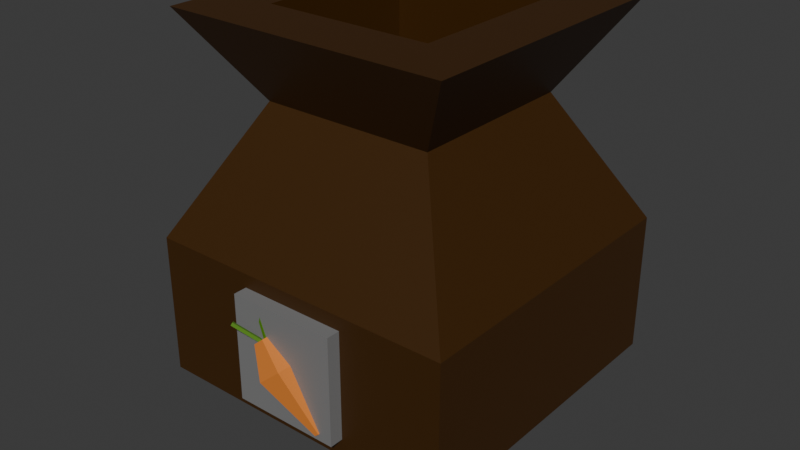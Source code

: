 # Source: carrotSeed.blend  (saved by Blender 4.2.66; exported with 4.5.12 LTS)
import bpy
from mathutils import Matrix  # noqa: F401  (used for matrix-valued properties, if any)

bpy.ops.wm.read_factory_settings(use_empty=True)
scene = bpy.context.scene
scene.name = 'Scene'

# ---- collections
col_collection = bpy.data.collections.new('Collection'); scene.collection.children.link(col_collection)

# ---- materials (node trees are filled in below, after node groups)
mat_leavesmat = bpy.data.materials.new('leavesMat')
mat_bodymat = bpy.data.materials.new('bodyMat')
mat_bodymat.alpha_threshold = 0.0
mat_bodymat.roughness = 0.5
mat_bodymat.line_color = (0.0, 0.0, 0.0, 1.0)
mat_material_002 = bpy.data.materials.new('Material.002')
mat_material_001 = bpy.data.materials.new('Material.001')

# ---- material node trees
mat_leavesmat.use_nodes = True; mat_leavesmat.node_tree.nodes.clear()
_N = mat_leavesmat.node_tree.nodes; _L = mat_leavesmat.node_tree.links
n0 = _N.new('ShaderNodeBsdfPrincipled'); n0.name = 'Principled BSDF'; n0.location = (10, 300)
n0.inputs[0].default_value = (0.08355, 0.2193, 0.007129, 1.0)
n1 = _N.new('ShaderNodeOutputMaterial'); n1.name = 'Material Output'; n1.location = (300, 300)
_L.new(n0.outputs[0], n1.inputs[0])
n1.is_active_output = True
mat_bodymat.use_nodes = True; mat_bodymat.node_tree.nodes.clear()
_N = mat_bodymat.node_tree.nodes; _L = mat_bodymat.node_tree.links
n0 = _N.new('ShaderNodeOutputMaterial'); n0.name = 'Material Output'; n0.location = (300, 300)
n1 = _N.new('ShaderNodeBsdfPrincipled'); n1.name = 'Principled BSDF'; n1.location = (10, 300)
n1.inputs[0].default_value = (0.8003, 0.2438, 0.04132, 1.0)
n1.inputs[3].default_value = 1.45
_L.new(n1.outputs[0], n0.inputs[0])
n0.is_active_output = True
mat_material_002.use_nodes = True; mat_material_002.node_tree.nodes.clear()
_N = mat_material_002.node_tree.nodes; _L = mat_material_002.node_tree.links
n0 = _N.new('ShaderNodeBsdfPrincipled'); n0.name = 'Principled BSDF'; n0.location = (10, 300)
n0.inputs[0].default_value = (0.04863, 0.01762, 0.0, 1.0)
n1 = _N.new('ShaderNodeOutputMaterial'); n1.name = 'Material Output'; n1.location = (300, 300)
_L.new(n0.outputs[0], n1.inputs[0])
n1.is_active_output = True
mat_material_001.use_nodes = True; mat_material_001.node_tree.nodes.clear()
_N = mat_material_001.node_tree.nodes; _L = mat_material_001.node_tree.links
n0 = _N.new('ShaderNodeBsdfPrincipled'); n0.name = 'Principled BSDF'; n0.location = (10, 300)
n0.inputs[0].default_value = (0.2037, 0.2037, 0.2037, 1.0)
n1 = _N.new('ShaderNodeOutputMaterial'); n1.name = 'Material Output'; n1.location = (300, 300)
_L.new(n0.outputs[0], n1.inputs[0])
n1.is_active_output = True

# ---- world
world_world = bpy.data.worlds.new('World'); scene.world = world_world
world_world.use_nodes = True; world_world.node_tree.nodes.clear()
_N = world_world.node_tree.nodes; _L = world_world.node_tree.links
n0 = _N.new('ShaderNodeOutputWorld'); n0.name = 'World Output'; n0.location = (300, 300)
n1 = _N.new('ShaderNodeBackground'); n1.name = 'Background'; n1.location = (10, 300)
n1.inputs[0].default_value = (0.05088, 0.05088, 0.05088, 1.0)
_L.new(n1.outputs[0], n0.inputs[0])
n0.is_active_output = True
world_world.color = (0.05088, 0.05088, 0.05088)
world_world.sun_shadow_jitter_overblur = 0.0

# ---- meshes
me_cube_002 = bpy.data.meshes.new('Cube.002')
me_cube_002.from_pydata([(-1.0, -1.0, -1.0), (-1.0, -1.0, 1.0), (-1.0, 1.0, -1.0), (-1.0, 1.0, 1.0), (1.0, -1.0, -1.0), (1.0, -1.0, 1.0), (1.0, 1.0, -1.0), (1.0, 1.0, 1.0), (-2.022, -1.856, -1.077), (-12.0, -11.52, 0.3624), (-3.367, -0.3774, -1.071), (-13.35, -10.04, 0.3684), (-0.9289, -0.9179, -0.9378), (-10.91, -10.58, 0.5012), (-2.274, 0.5607, -0.9318), (-12.25, -9.101, 0.5072), (-2.321, -0.01968, -1.039), (-7.439, 5.25, 0.8214), (-4.049, 0.7188, -1.107), (-9.167, 5.989, 0.753), (-1.453, 1.763, -1.065), (-6.572, 7.033, 0.7948), (-3.181, 2.501, -1.134), (-8.3, 7.771, 0.7263)], [], [(0, 1, 3, 2), (2, 3, 7, 6), (6, 7, 5, 4), (4, 5, 1, 0), (2, 6, 4, 0), (7, 3, 1, 5), (8, 9, 11, 10), (10, 11, 15, 14), (14, 15, 13, 12), (12, 13, 9, 8), (10, 14, 12, 8), (15, 11, 9, 13), (16, 17, 19, 18), (18, 19, 23, 22), (22, 23, 21, 20), (20, 21, 17, 16), (18, 22, 20, 16), (23, 19, 17, 21)])
_uv = me_cube_002.uv_layers.new(name='UVMap')
_uv.uv.foreach_set('vector', [0.375, 0.0, 0.625, 0.0, 0.625, 0.25, 0.375, 0.25, 0.375, 0.25, 0.625, 0.25, 0.625, 0.5, 0.375, 0.5, 0.375, 0.5, 0.625, 0.5, 0.625, 0.75, 0.375, 0.75, 0.375, 0.75, 0.625, 0.75, 0.625, 1.0, 0.375, 1.0, 0.125, 0.5, 0.375, 0.5, 0.375, 0.75, 0.125, 0.75, 0.625, 0.5, 0.875, 0.5, 0.875, 0.75, 0.625, 0.75, 0.375, 0.0, 0.625, 0.0, 0.625, 0.25, 0.375, 0.25, 0.375, 0.25, 0.625, 0.25, 0.625, 0.5, 0.375, 0.5, 0.375, 0.5, 0.625, 0.5, 0.625, 0.75, 0.375, 0.75, 0.375, 0.75, 0.625, 0.75, 0.625, 1.0, 0.375, 1.0, 0.125, 0.5, 0.375, 0.5, 0.375, 0.75, 0.125, 0.75, 0.625, 0.5, 0.875, 0.5, 0.875, 0.75, 0.625, 0.75, 0.375, 0.0, 0.625, 0.0, 0.625, 0.25, 0.375, 0.25, 0.375, 0.25, 0.625, 0.25, 0.625, 0.5, 0.375, 0.5, 0.375, 0.5, 0.625, 0.5, 0.625, 0.75, 0.375, 0.75, 0.375, 0.75, 0.625, 0.75, 0.625, 1.0, 0.375, 1.0, 0.125, 0.5, 0.375, 0.5, 0.375, 0.75, 0.125, 0.75, 0.625, 0.5, 0.875, 0.5, 0.875, 0.75, 0.625, 0.75])
me_cube_002.materials.append(mat_leavesmat)
me_cube_002.update()
me_cube_001 = bpy.data.meshes.new('Cube.001')
me_cube_001.from_pydata([(0.4414, 0.4414, 1.0), (1.0, 1.0, -1.0), (0.4414, -0.4414, 1.0), (1.0, -1.0, -1.0), (-0.4414, 0.4414, 1.0), (-1.0, 1.0, -1.0), (-0.4414, -0.4414, 1.0), (-1.0, -1.0, -1.0), (-0.1745, 0.1745, -5.06), (-0.1745, -0.1745, -5.06), (0.1745, 0.1745, -5.06), (0.1745, -0.1745, -5.06)], [], [(0, 4, 6, 2), (3, 2, 6, 7), (7, 6, 4, 5), (7, 5, 8, 9), (1, 0, 2, 3), (5, 4, 0, 1), (8, 10, 11, 9), (1, 3, 11, 10), (5, 1, 10, 8), (3, 7, 9, 11)])
_uv = me_cube_001.uv_layers.new(name='UVMap')
_uv.uv.foreach_set('vector', [0.625, 0.5, 0.875, 0.5, 0.875, 0.75, 0.625, 0.75, 0.375, 0.75, 0.625, 0.75, 0.625, 1.0, 0.375, 1.0, 0.375, 0.0, 0.625, 0.0, 0.625, 0.25, 0.375, 0.25, 0.375, 0.0, 0.375, 0.25, 0.375, 0.25, 0.375, 0.0, 0.375, 0.5, 0.625, 0.5, 0.625, 0.75, 0.375, 0.75, 0.375, 0.25, 0.625, 0.25, 0.625, 0.5, 0.375, 0.5, 0.125, 0.5, 0.375, 0.5, 0.375, 0.75, 0.125, 0.75, 0.375, 0.5, 0.375, 0.75, 0.375, 0.75, 0.375, 0.5, 0.375, 0.25, 0.375, 0.5, 0.375, 0.5, 0.375, 0.25, 0.375, 0.75, 0.375, 1.0, 0.375, 1.0, 0.375, 0.75])
me_cube_001.materials.append(mat_bodymat)
me_cube_001.use_mirror_vertex_groups = False
me_cube_001.update()
me_cube_003 = bpy.data.meshes.new('Cube.003')
me_cube_003.from_pydata([(-0.8256, -0.8256, 0.328), (-0.4556, -0.4556, 1.0), (-0.8256, 0.8256, 0.328), (-0.4556, 0.4556, 1.0), (0.8256, -0.8256, 0.328), (0.4556, -0.4556, 1.0), (0.8256, 0.8256, 0.328), (0.4556, 0.4556, 1.0), (-0.7409, -0.7409, 1.448), (-0.7409, 0.7409, 1.448), (0.7409, 0.7409, 1.448), (0.7409, -0.7409, 1.448), (-0.8256, -0.8256, -0.4097), (-0.8256, 0.8256, -0.4097), (0.8256, -0.8256, -0.4097), (0.8256, 0.8256, -0.4097), (-0.2743, -0.2743, -0.7009), (-0.2743, 0.2743, -0.7009), (0.2743, -0.2743, -0.7009), (0.2743, 0.2743, -0.7009), (-0.3013, -0.3697, -0.3213), (-0.3013, -0.3697, 0.2814), (0.3013, -0.3697, -0.3213), (0.3013, -0.3697, 0.2814), (-0.7409, -0.7409, 1.448), (-0.7409, 0.7409, 1.448), (0.7409, 0.7409, 1.448), (0.7409, -0.7409, 1.448), (-0.435, -0.435, 1.448), (-0.435, 0.435, 1.448), (0.435, 0.435, 1.448), (0.435, -0.435, 1.448), (-0.435, -0.435, -0.1567), (-0.435, 0.435, -0.1567), (0.435, 0.435, -0.1567), (0.435, -0.435, -0.1567)], [], [(0, 1, 3, 2), (2, 3, 7, 6), (6, 7, 5, 4), (4, 5, 1, 0), (4, 0, 12, 14), (7, 3, 25, 26), (9, 8, 28, 29), (5, 7, 26, 27), (3, 1, 24, 25), (1, 5, 27, 24), (14, 12, 16, 18), (2, 6, 15, 13), (0, 2, 13, 12), (6, 4, 14, 15), (17, 19, 18, 16), (13, 15, 19, 17), (15, 14, 18, 19), (12, 13, 17, 16), (20, 21, 23, 22), (8, 9, 25, 24), (9, 10, 26, 25), (10, 11, 27, 26), (11, 8, 24, 27), (31, 30, 34, 35), (8, 11, 31, 28), (10, 9, 29, 30), (11, 10, 30, 31), (34, 33, 32, 35), (29, 28, 32, 33), (28, 31, 35, 32), (30, 29, 33, 34)])
_uv = me_cube_003.uv_layers.new(name='UVMap')
_uv.uv.foreach_set('vector', [0.375, 0.0, 0.625, 0.0, 0.625, 0.25, 0.375, 0.25, 0.375, 0.25, 0.625, 0.25, 0.625, 0.5, 0.375, 0.5, 0.375, 0.5, 0.625, 0.5, 0.625, 0.75, 0.375, 0.75, 0.375, 0.75, 0.625, 0.75, 0.625, 1.0, 0.375, 1.0, 0.375, 0.75, 0.375, 1.0, 0.375, 1.0, 0.375, 0.75, 0.625, 0.5, 0.625, 0.25, 0.625, 0.25, 0.625, 0.5, 0.875, 0.5, 0.875, 0.75, 0.875, 0.75, 0.875, 0.5, 0.625, 0.75, 0.625, 0.5, 0.625, 0.5, 0.625, 0.75, 0.625, 0.25, 0.625, 0.0, 0.625, 0.0, 0.625, 0.25, 0.625, 1.0, 0.625, 0.75, 0.625, 0.75, 0.625, 1.0, 0.375, 0.75, 0.375, 1.0, 0.375, 1.0, 0.375, 0.75, 0.375, 0.25, 0.375, 0.5, 0.375, 0.5, 0.375, 0.25, 0.375, 0.0, 0.375, 0.25, 0.375, 0.25, 0.375, 0.0, 0.375, 0.5, 0.375, 0.75, 0.375, 0.75, 0.375, 0.5, 0.125, 0.5, 0.375, 0.5, 0.375, 0.75, 0.125, 0.75, 0.375, 0.25, 0.375, 0.5, 0.375, 0.5, 0.375, 0.25, 0.375, 0.5, 0.375, 0.75, 0.375, 0.75, 0.375, 0.5, 0.375, 0.0, 0.375, 0.25, 0.375, 0.25, 0.375, 0.0, 0.375, 0.25, 0.625, 0.25, 0.625, 0.5, 0.375, 0.5, 0.875, 0.75, 0.875, 0.5, 0.875, 0.5, 0.875, 0.75, 0.875, 0.5, 0.625, 0.5, 0.625, 0.5, 0.875, 0.5, 0.625, 0.5, 0.625, 0.75, 0.625, 0.75, 0.625, 0.5, 0.625, 0.75, 0.875, 0.75, 0.875, 0.75, 0.625, 0.75, 0.625, 0.75, 0.625, 0.5, 0.625, 0.5, 0.625, 0.75, 0.875, 0.75, 0.625, 0.75, 0.625, 0.75, 0.875, 0.75, 0.625, 0.5, 0.875, 0.5, 0.875, 0.5, 0.625, 0.5, 0.625, 0.75, 0.625, 0.5, 0.625, 0.5, 0.625, 0.75, 0.625, 0.5, 0.875, 0.5, 0.875, 0.75, 0.625, 0.75, 0.875, 0.5, 0.875, 0.75, 0.875, 0.75, 0.875, 0.5, 0.875, 0.75, 0.625, 0.75, 0.625, 0.75, 0.875, 0.75, 0.625, 0.5, 0.875, 0.5, 0.875, 0.5, 0.625, 0.5])
me_cube_003.materials.append(mat_material_002)
me_cube_003.update()
me_cube_004 = bpy.data.meshes.new('Cube.004')
me_cube_004.from_pydata([(-1.0, -1.0, -1.0), (-1.0, -1.0, 1.0), (-1.0, 1.0, -1.0), (-1.0, 1.0, 1.0), (1.0, -1.0, -1.0), (1.0, -1.0, 1.0), (1.0, 1.0, -1.0), (1.0, 1.0, 1.0)], [], [(0, 1, 3, 2), (2, 3, 7, 6), (6, 7, 5, 4), (4, 5, 1, 0), (2, 6, 4, 0), (7, 3, 1, 5)])
_uv = me_cube_004.uv_layers.new(name='UVMap')
_uv.uv.foreach_set('vector', [0.375, 0.0, 0.625, 0.0, 0.625, 0.25, 0.375, 0.25, 0.375, 0.25, 0.625, 0.25, 0.625, 0.5, 0.375, 0.5, 0.375, 0.5, 0.625, 0.5, 0.625, 0.75, 0.375, 0.75, 0.375, 0.75, 0.625, 0.75, 0.625, 1.0, 0.375, 1.0, 0.125, 0.5, 0.375, 0.5, 0.375, 0.75, 0.125, 0.75, 0.625, 0.5, 0.875, 0.5, 0.875, 0.75, 0.625, 0.75])
me_cube_004.materials.append(mat_material_001)
me_cube_004.update()

# ---- objects
ob_leaves = bpy.data.objects.new('leaves', me_cube_002)
ob_body = bpy.data.objects.new('body', me_cube_001)
ob_sack = bpy.data.objects.new('sack', me_cube_003)
ob_label = bpy.data.objects.new('label', me_cube_004)

# ---- transforms, parenting, visibility, modifiers, constraints
ob_leaves.location = (-0.04229, -0.6027, 0.005065)
ob_leaves.rotation_euler = (3.12, 3.522, 3.072)
ob_leaves.scale = (0.006029, 0.006029, 0.06029)
ob_body.location = (0.0, -0.6029, -0.09054)
ob_body.rotation_euler = (0.0, -0.7132, 0.0)
ob_body.scale = (0.05828, 0.05828, 0.05828)
ob_body.lock_rotations_4d = False
ob_body.empty_display_type = 'ARROWS'
ob_body.lineart.crease_threshold = 0.0
ob_sack.location = (0.0446, 0.0424, -0.1087)
ob_sack.scale = (0.7248, 0.7248, 0.7248)
ob_label.location = (0.0446, -0.5632, -0.1288)
ob_label.scale = (0.2059, 0.04459, 0.2059)

# ---- collection membership
col_collection.objects.link(ob_leaves)
col_collection.objects.link(ob_body)
col_collection.objects.link(ob_sack)
col_collection.objects.link(ob_label)

# ---- scene / render settings (as saved in the file)
scene.frame_start = 1; scene.frame_end = 250; scene.frame_set(1)
scene.render.engine = 'BLENDER_EEVEE_NEXT'
bpy.context.view_layer.update()

# ---- added for rendering (the .blend has no active camera and no usable light): camera, sun
cam_auto = bpy.data.cameras.new('AutoCamera')
cam_auto.lens = 50.0
cam_auto.sensor_width = 36.0
cam_auto.clip_end = 1000.0
ob_auto_camera = bpy.data.objects.new('AutoCamera', cam_auto)
scene.collection.objects.link(ob_auto_camera)
ob_auto_camera.location = (2.23239, -2.64272, 1.91239)
ob_auto_camera.rotation_euler = (1.09748, -7.21219e-08, 0.694738)
scene.camera = ob_auto_camera
light_auto_sun = bpy.data.lights.new('AutoSun', 'SUN')
light_auto_sun.energy = 3.0
light_auto_sun.angle = 0.0523599
ob_auto_sun = bpy.data.objects.new('AutoSun', light_auto_sun)
scene.collection.objects.link(ob_auto_sun)
ob_auto_sun.rotation_euler = (0.872665, 0.174533, 0.523599)
bpy.context.view_layer.update()
